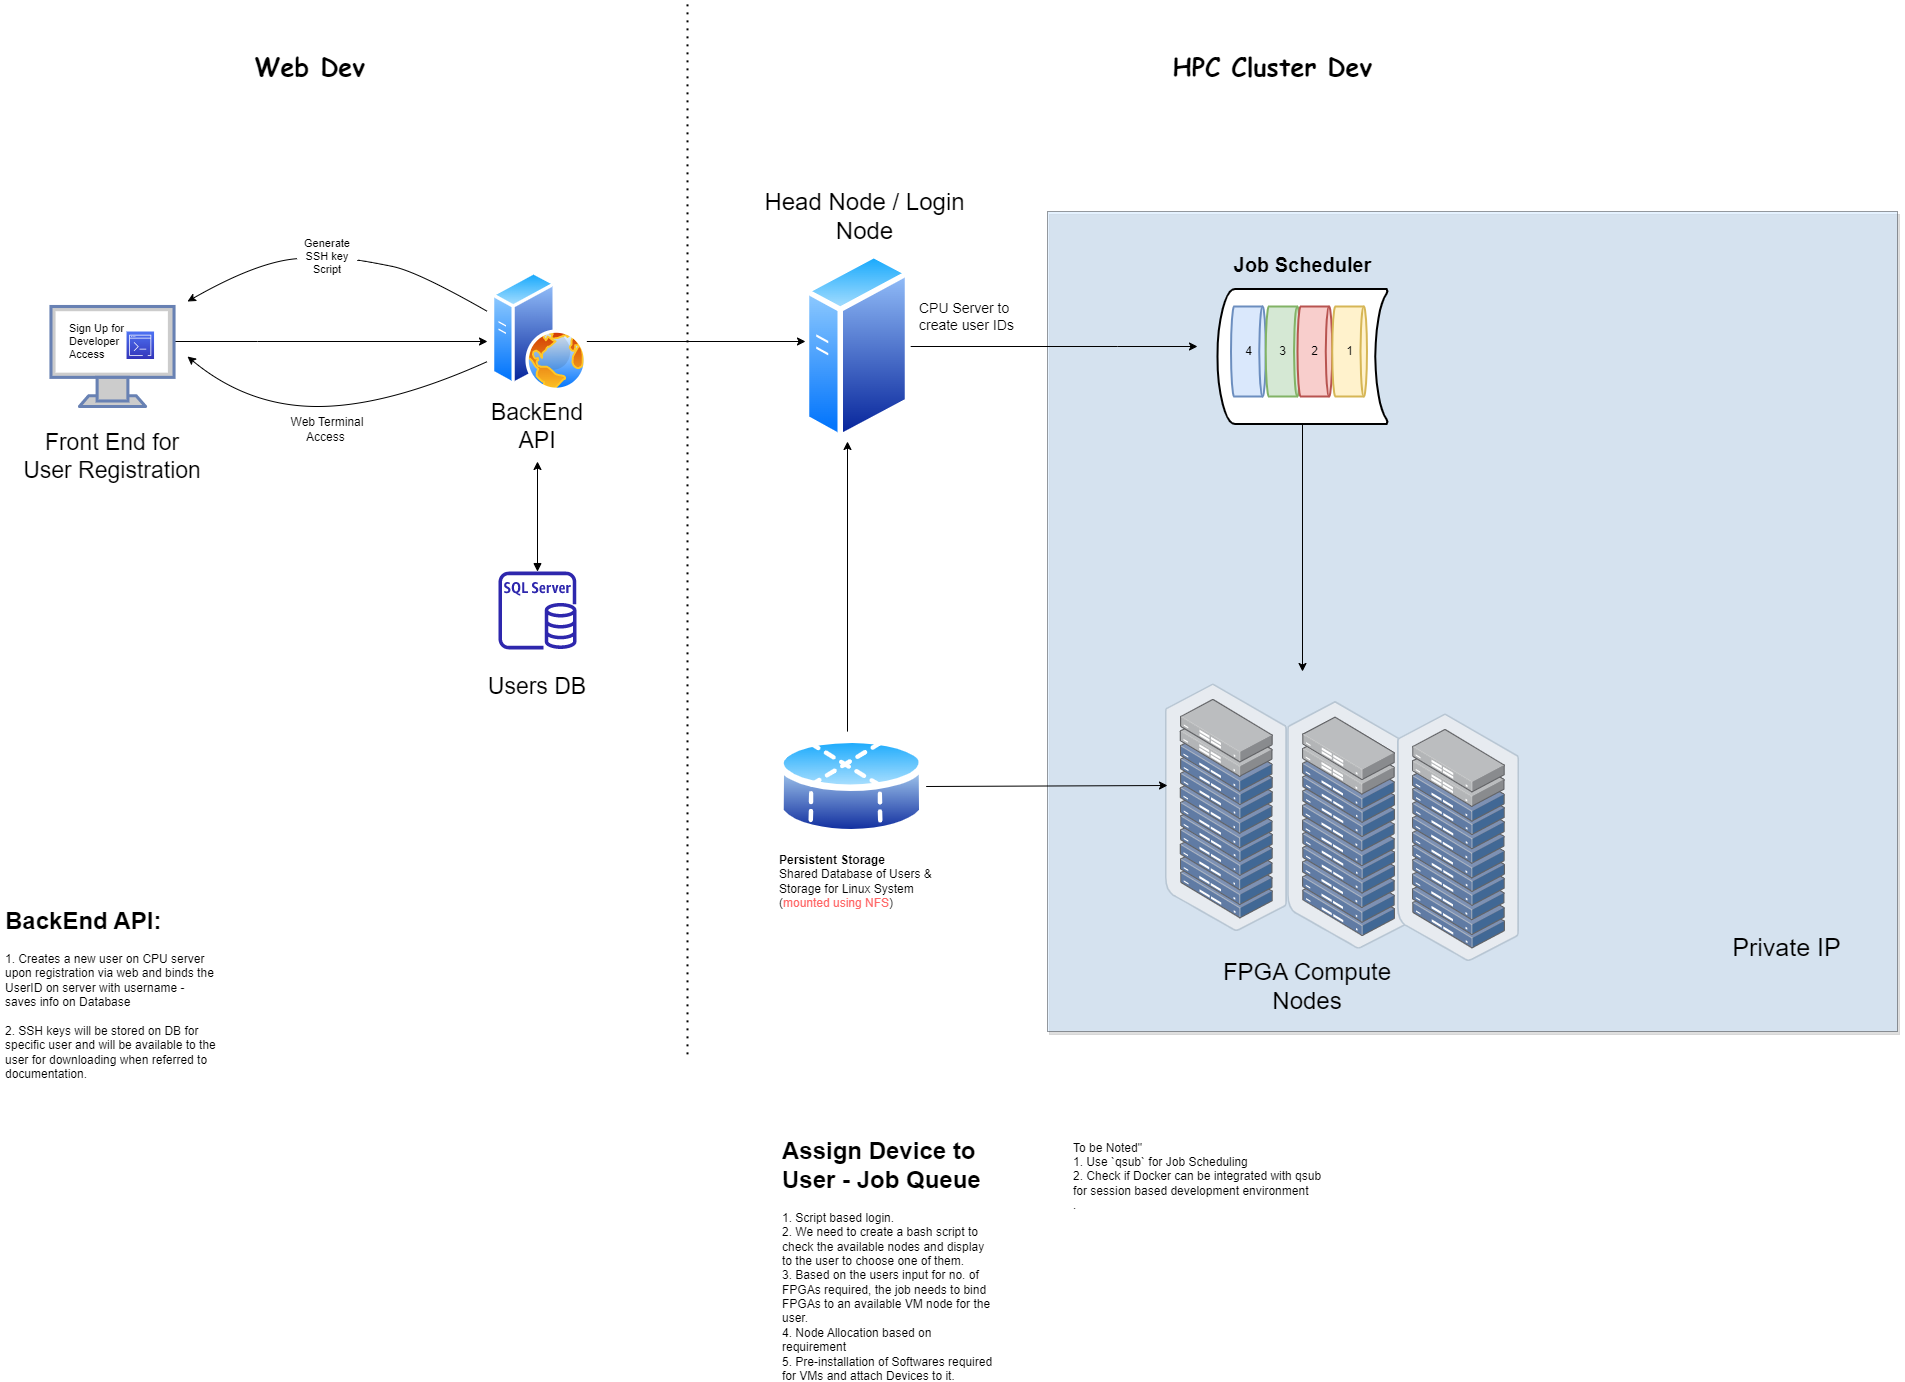

The diagram above was exported from draw.io. Its source (the exported page's mxGraphModel, read from the mxfile embedded in the PNG):
<mxGraphModel dx="2843" dy="1558" grid="1" gridSize="10" guides="1" tooltips="1" connect="1" arrows="1" fold="1" page="0" pageScale="1" pageWidth="850" pageHeight="1100" math="0" shadow="0">
  <root>
    <mxCell id="0" />
    <mxCell id="1" parent="0" />
    <mxCell id="WFlUK9KqOSCon0DfgmA6-15" value="" style="rounded=0;whiteSpace=wrap;html=1;labelBackgroundColor=#824040;labelBorderColor=none;fontSize=14;opacity=50;glass=0;shadow=1;fillColor=#cce5ff;strokeColor=#36393d;" vertex="1" parent="1">
      <mxGeometry x="680" y="260" width="850" height="820" as="geometry" />
    </mxCell>
    <mxCell id="WFlUK9KqOSCon0DfgmA6-54" style="edgeStyle=orthogonalEdgeStyle;rounded=0;orthogonalLoop=1;jettySize=auto;html=1;" edge="1" parent="1" source="WFlUK9KqOSCon0DfgmA6-52">
      <mxGeometry relative="1" as="geometry">
        <mxPoint x="935" y="720" as="targetPoint" />
      </mxGeometry>
    </mxCell>
    <mxCell id="WFlUK9KqOSCon0DfgmA6-52" value="" style="strokeWidth=2;html=1;shape=mxgraph.flowchart.stored_data;whiteSpace=wrap;" vertex="1" parent="1">
      <mxGeometry x="850" y="337.5" width="170" height="135" as="geometry" />
    </mxCell>
    <mxCell id="WFlUK9KqOSCon0DfgmA6-1" style="edgeStyle=orthogonalEdgeStyle;rounded=0;orthogonalLoop=1;jettySize=auto;html=1;fontSize=23;" edge="1" parent="1" source="WFlUK9KqOSCon0DfgmA6-2">
      <mxGeometry relative="1" as="geometry">
        <mxPoint x="120" y="390" as="targetPoint" />
        <Array as="points">
          <mxPoint x="-110" y="390" />
          <mxPoint x="-110" y="390" />
        </Array>
      </mxGeometry>
    </mxCell>
    <mxCell id="WFlUK9KqOSCon0DfgmA6-2" value="" style="fontColor=#0066CC;verticalAlign=top;verticalLabelPosition=bottom;labelPosition=center;align=center;html=1;outlineConnect=0;fillColor=#CCCCCC;strokeColor=#6881B3;gradientColor=none;gradientDirection=north;strokeWidth=2;shape=mxgraph.networks.monitor;fontSize=23;" vertex="1" parent="1">
      <mxGeometry x="-316.53999999999996" y="355" width="123.08" height="100" as="geometry" />
    </mxCell>
    <mxCell id="WFlUK9KqOSCon0DfgmA6-3" value="Front End for User Registration" style="text;html=1;strokeColor=none;fillColor=none;align=center;verticalAlign=middle;whiteSpace=wrap;rounded=0;fontSize=23;" vertex="1" parent="1">
      <mxGeometry x="-350" y="490" width="190" height="30" as="geometry" />
    </mxCell>
    <mxCell id="WFlUK9KqOSCon0DfgmA6-4" value="" style="group" vertex="1" connectable="0" parent="1">
      <mxGeometry x="400" y="325" width="180" height="200" as="geometry" />
    </mxCell>
    <mxCell id="WFlUK9KqOSCon0DfgmA6-5" value="" style="aspect=fixed;perimeter=ellipsePerimeter;html=1;align=center;shadow=0;dashed=0;spacingTop=3;image;image=img/lib/active_directory/generic_server.svg;fontSize=23;" vertex="1" parent="WFlUK9KqOSCon0DfgmA6-4">
      <mxGeometry x="36.80000000000001" y="-25" width="106.4" height="190" as="geometry" />
    </mxCell>
    <mxCell id="WFlUK9KqOSCon0DfgmA6-6" style="edgeStyle=orthogonalEdgeStyle;rounded=0;orthogonalLoop=1;jettySize=auto;html=1;fontSize=23;" edge="1" parent="1" source="WFlUK9KqOSCon0DfgmA6-13">
      <mxGeometry relative="1" as="geometry">
        <mxPoint x="440" y="390" as="targetPoint" />
        <Array as="points">
          <mxPoint x="438" y="390" />
        </Array>
      </mxGeometry>
    </mxCell>
    <mxCell id="WFlUK9KqOSCon0DfgmA6-7" style="edgeStyle=orthogonalEdgeStyle;rounded=0;orthogonalLoop=1;jettySize=auto;html=1;fontSize=23;startArrow=block;startFill=1;" edge="1" parent="1" source="WFlUK9KqOSCon0DfgmA6-10">
      <mxGeometry relative="1" as="geometry">
        <mxPoint x="170" y="510" as="targetPoint" />
      </mxGeometry>
    </mxCell>
    <mxCell id="WFlUK9KqOSCon0DfgmA6-8" value="" style="group" vertex="1" connectable="0" parent="1">
      <mxGeometry x="80" y="620" width="180" height="130" as="geometry" />
    </mxCell>
    <mxCell id="WFlUK9KqOSCon0DfgmA6-9" value="Users DB" style="text;html=1;strokeColor=none;fillColor=none;align=center;verticalAlign=middle;whiteSpace=wrap;rounded=0;fontSize=23;" vertex="1" parent="WFlUK9KqOSCon0DfgmA6-8">
      <mxGeometry y="100" width="180" height="30" as="geometry" />
    </mxCell>
    <mxCell id="WFlUK9KqOSCon0DfgmA6-10" value="" style="sketch=0;outlineConnect=0;fontColor=#232F3E;gradientColor=none;fillColor=#2E27AD;strokeColor=none;dashed=0;verticalLabelPosition=bottom;verticalAlign=top;align=center;html=1;fontSize=12;fontStyle=0;aspect=fixed;pointerEvents=1;shape=mxgraph.aws4.rds_sql_server_instance;" vertex="1" parent="WFlUK9KqOSCon0DfgmA6-8">
      <mxGeometry x="51" width="78" height="78" as="geometry" />
    </mxCell>
    <mxCell id="WFlUK9KqOSCon0DfgmA6-11" value="" style="group" vertex="1" connectable="0" parent="1">
      <mxGeometry x="110" y="320" width="120" height="170" as="geometry" />
    </mxCell>
    <mxCell id="WFlUK9KqOSCon0DfgmA6-12" value="BackEnd API" style="text;html=1;strokeColor=none;fillColor=none;align=center;verticalAlign=middle;whiteSpace=wrap;rounded=0;fontSize=23;" vertex="1" parent="WFlUK9KqOSCon0DfgmA6-11">
      <mxGeometry y="140" width="120" height="30" as="geometry" />
    </mxCell>
    <mxCell id="WFlUK9KqOSCon0DfgmA6-13" value="" style="aspect=fixed;perimeter=ellipsePerimeter;html=1;align=center;shadow=0;dashed=0;spacingTop=3;image;image=img/lib/active_directory/web_server.svg;fontSize=23;" vertex="1" parent="WFlUK9KqOSCon0DfgmA6-11">
      <mxGeometry x="13.999999999999986" width="96" height="120" as="geometry" />
    </mxCell>
    <mxCell id="WFlUK9KqOSCon0DfgmA6-14" value="" style="group" vertex="1" connectable="0" parent="1">
      <mxGeometry x="810" y="720" width="726.6" height="440" as="geometry" />
    </mxCell>
    <mxCell id="WFlUK9KqOSCon0DfgmA6-16" value="" style="points=[];aspect=fixed;html=1;align=center;shadow=0;dashed=0;image;image=img/lib/allied_telesis/storage/Datacenter_Server_Rack_ToR.svg;fontSize=11;" vertex="1" parent="WFlUK9KqOSCon0DfgmA6-14">
      <mxGeometry x="-12.1" y="12.3" width="122.19165152766308" height="247.70437654830718" as="geometry" />
    </mxCell>
    <mxCell id="WFlUK9KqOSCon0DfgmA6-17" value="" style="points=[];aspect=fixed;html=1;align=center;shadow=0;dashed=0;image;image=img/lib/allied_telesis/storage/Datacenter_Server_Rack_ToR.svg;fontSize=11;" vertex="1" parent="WFlUK9KqOSCon0DfgmA6-14">
      <mxGeometry x="110.09083402146986" y="29.998421052631578" width="122.19165152766308" height="247.70437654830718" as="geometry" />
    </mxCell>
    <mxCell id="WFlUK9KqOSCon0DfgmA6-20" value="&lt;font style=&quot;font-size: 25px;&quot;&gt;Private IP&lt;/font&gt;" style="text;html=1;align=center;verticalAlign=middle;whiteSpace=wrap;rounded=0;fontSize=14;" vertex="1" parent="WFlUK9KqOSCon0DfgmA6-14">
      <mxGeometry x="553.2" y="260" width="113.4" height="30" as="geometry" />
    </mxCell>
    <mxCell id="WFlUK9KqOSCon0DfgmA6-18" value="FPGA Compute Nodes" style="text;html=1;strokeColor=none;fillColor=none;align=center;verticalAlign=middle;whiteSpace=wrap;rounded=0;fontSize=24;" vertex="1" parent="WFlUK9KqOSCon0DfgmA6-14">
      <mxGeometry x="20" y="300" width="220" height="30" as="geometry" />
    </mxCell>
    <mxCell id="WFlUK9KqOSCon0DfgmA6-56" value="" style="points=[];aspect=fixed;html=1;align=center;shadow=0;dashed=0;image;image=img/lib/allied_telesis/storage/Datacenter_Server_Rack_ToR.svg;fontSize=11;" vertex="1" parent="WFlUK9KqOSCon0DfgmA6-14">
      <mxGeometry x="220.00083402146993" y="42.29842105263151" width="122.19165152766308" height="247.70437654830718" as="geometry" />
    </mxCell>
    <mxCell id="WFlUK9KqOSCon0DfgmA6-22" value="" style="curved=1;endArrow=classic;html=1;rounded=0;fontSize=11;fontColor=default;startArrow=none;" edge="1" parent="1" source="WFlUK9KqOSCon0DfgmA6-24">
      <mxGeometry width="50" height="50" relative="1" as="geometry">
        <mxPoint x="120" y="360" as="sourcePoint" />
        <mxPoint x="-180" y="350" as="targetPoint" />
        <Array as="points">
          <mxPoint x="-110" y="310" />
        </Array>
      </mxGeometry>
    </mxCell>
    <mxCell id="WFlUK9KqOSCon0DfgmA6-23" value="" style="curved=1;endArrow=none;html=1;rounded=0;fontSize=11;fontColor=default;" edge="1" parent="1" target="WFlUK9KqOSCon0DfgmA6-24">
      <mxGeometry width="50" height="50" relative="1" as="geometry">
        <mxPoint x="120" y="360" as="sourcePoint" />
        <mxPoint x="-180" y="350" as="targetPoint" />
        <Array as="points">
          <mxPoint x="50" y="320" />
          <mxPoint y="310" />
        </Array>
      </mxGeometry>
    </mxCell>
    <mxCell id="WFlUK9KqOSCon0DfgmA6-24" value="Generate SSH key Script" style="text;html=1;strokeColor=none;fillColor=none;align=center;verticalAlign=middle;whiteSpace=wrap;rounded=0;labelBackgroundColor=none;labelBorderColor=none;fontSize=11;fontColor=default;" vertex="1" parent="1">
      <mxGeometry x="-70" y="290" width="60" height="30" as="geometry" />
    </mxCell>
    <mxCell id="WFlUK9KqOSCon0DfgmA6-25" value="Web Terminal Access&amp;nbsp;" style="text;html=1;strokeColor=none;fillColor=none;align=center;verticalAlign=middle;whiteSpace=wrap;rounded=0;" vertex="1" parent="1">
      <mxGeometry x="-85" y="455" width="90" height="45" as="geometry" />
    </mxCell>
    <mxCell id="WFlUK9KqOSCon0DfgmA6-26" value="" style="curved=1;endArrow=classic;html=1;rounded=0;" edge="1" parent="1">
      <mxGeometry width="50" height="50" relative="1" as="geometry">
        <mxPoint x="120" y="410" as="sourcePoint" />
        <mxPoint x="-180" y="405" as="targetPoint" />
        <Array as="points">
          <mxPoint x="20" y="455" />
          <mxPoint x="-120" y="455" />
        </Array>
      </mxGeometry>
    </mxCell>
    <mxCell id="WFlUK9KqOSCon0DfgmA6-27" value="&lt;h1&gt;&lt;span style=&quot;background-color: initial;&quot;&gt;BackEnd API:&lt;/span&gt;&lt;/h1&gt;&lt;div&gt;&lt;span style=&quot;font-size: 12px; font-weight: 400;&quot;&gt;1. Creates a new user on CPU server upon registration via web and binds the UserID on server with username - saves info on Database&lt;/span&gt;&lt;/div&gt;&lt;div&gt;&lt;span style=&quot;font-size: 12px; font-weight: 400;&quot;&gt;&lt;br&gt;&lt;/span&gt;&lt;/div&gt;&lt;div&gt;&lt;span style=&quot;font-size: 12px; font-weight: 400;&quot;&gt;2. SSH keys will be stored on DB for specific user and will be available to the user for downloading when referred to documentation.&lt;/span&gt;&lt;/div&gt;&lt;div&gt;&lt;span style=&quot;font-size: 12px; font-weight: 400;&quot;&gt;&lt;br&gt;&lt;/span&gt;&lt;/div&gt;" style="text;html=1;strokeColor=none;fillColor=none;spacing=5;spacingTop=-20;whiteSpace=wrap;overflow=hidden;rounded=0;" vertex="1" parent="1">
      <mxGeometry x="-366.73" y="950" width="220" height="180" as="geometry" />
    </mxCell>
    <mxCell id="WFlUK9KqOSCon0DfgmA6-28" value="&lt;h1&gt;&lt;span style=&quot;background-color: initial;&quot;&gt;Assign Device to User - Job Queue&lt;/span&gt;&lt;/h1&gt;&lt;div&gt;&lt;span style=&quot;font-size: 12px; font-weight: 400;&quot;&gt;1. Script based login.&amp;nbsp;&lt;/span&gt;&lt;/div&gt;&lt;div&gt;&lt;span style=&quot;font-size: 12px; font-weight: 400;&quot;&gt;2. We need to create a bash script to check the available nodes and display to the user to choose one of them.&lt;/span&gt;&lt;/div&gt;&lt;div&gt;&lt;span style=&quot;font-size: 12px; font-weight: 400;&quot;&gt;3. Based on the users input for no. of FPGAs required, the job needs to bind FPGAs to an available VM node for the user.&lt;/span&gt;&lt;/div&gt;&lt;div&gt;&lt;span style=&quot;font-size: 12px; font-weight: 400;&quot;&gt;4. Node Allocation based on requirement&lt;/span&gt;&lt;/div&gt;&lt;div&gt;&lt;span style=&quot;font-size: 12px; font-weight: 400;&quot;&gt;5. Pre-installation of Softwares required for VMs and attach Devices to it.&lt;/span&gt;&lt;/div&gt;" style="text;html=1;strokeColor=none;fillColor=none;spacing=5;spacingTop=-20;whiteSpace=wrap;overflow=hidden;rounded=0;" vertex="1" parent="1">
      <mxGeometry x="410" y="1180" width="220" height="250" as="geometry" />
    </mxCell>
    <mxCell id="WFlUK9KqOSCon0DfgmA6-29" value="" style="group" vertex="1" connectable="0" parent="1">
      <mxGeometry x="-300.00000000000006" y="370" width="86.54000000000005" height="40" as="geometry" />
    </mxCell>
    <mxCell id="WFlUK9KqOSCon0DfgmA6-30" value="Sign Up for Developer Access" style="text;html=1;strokeColor=none;fillColor=none;align=left;verticalAlign=middle;rounded=0;fontSize=11;spacing=2;spacingTop=0;whiteSpace=wrap;labelBorderColor=none;labelBackgroundColor=none;fontColor=default;" vertex="1" parent="WFlUK9KqOSCon0DfgmA6-29">
      <mxGeometry width="86.54" height="40" as="geometry" />
    </mxCell>
    <mxCell id="WFlUK9KqOSCon0DfgmA6-31" value="" style="sketch=0;points=[[0,0,0],[0.25,0,0],[0.5,0,0],[0.75,0,0],[1,0,0],[0,1,0],[0.25,1,0],[0.5,1,0],[0.75,1,0],[1,1,0],[0,0.25,0],[0,0.5,0],[0,0.75,0],[1,0.25,0],[1,0.5,0],[1,0.75,0]];outlineConnect=0;fontColor=#232F3E;gradientColor=#4D72F3;gradientDirection=north;fillColor=#3334B9;strokeColor=#ffffff;dashed=0;verticalLabelPosition=bottom;verticalAlign=top;align=center;html=1;fontSize=12;fontStyle=0;aspect=fixed;shape=mxgraph.aws4.resourceIcon;resIcon=mxgraph.aws4.command_line_interface;" vertex="1" parent="WFlUK9KqOSCon0DfgmA6-29">
      <mxGeometry x="59.04000000000005" y="10" width="27.5" height="27.5" as="geometry" />
    </mxCell>
    <mxCell id="WFlUK9KqOSCon0DfgmA6-32" value="&lt;div style=&quot;text-align: left;&quot;&gt;&lt;span style=&quot;background-color: initial;&quot;&gt;To be Noted&quot;&lt;/span&gt;&lt;/div&gt;&lt;div style=&quot;text-align: left;&quot;&gt;&lt;span style=&quot;background-color: initial;&quot;&gt;1. Use `qsub` for Job Scheduling&lt;/span&gt;&lt;/div&gt;&lt;div style=&quot;text-align: left;&quot;&gt;&lt;span style=&quot;background-color: initial;&quot;&gt;2. Check if Docker can be integrated with qsub for session based development environment&lt;/span&gt;&lt;/div&gt;&lt;div style=&quot;text-align: left;&quot;&gt;&lt;span style=&quot;background-color: initial;&quot;&gt;.&lt;/span&gt;&lt;/div&gt;" style="text;html=1;strokeColor=none;fillColor=none;align=center;verticalAlign=middle;whiteSpace=wrap;rounded=0;" vertex="1" parent="1">
      <mxGeometry x="704.74" y="1180" width="260" height="90" as="geometry" />
    </mxCell>
    <mxCell id="WFlUK9KqOSCon0DfgmA6-33" style="edgeStyle=orthogonalEdgeStyle;rounded=0;orthogonalLoop=1;jettySize=auto;html=1;fontSize=18;" edge="1" parent="1" source="WFlUK9KqOSCon0DfgmA6-35">
      <mxGeometry relative="1" as="geometry">
        <Array as="points">
          <mxPoint x="480" y="490" />
        </Array>
        <mxPoint x="480" y="490" as="targetPoint" />
      </mxGeometry>
    </mxCell>
    <mxCell id="WFlUK9KqOSCon0DfgmA6-35" value="" style="aspect=fixed;perimeter=ellipsePerimeter;html=1;align=center;shadow=0;dashed=0;spacingTop=3;image;image=img/lib/active_directory/database_partition_4.svg;" vertex="1" parent="1">
      <mxGeometry x="410" y="780" width="148.65" height="110" as="geometry" />
    </mxCell>
    <mxCell id="WFlUK9KqOSCon0DfgmA6-36" value="&lt;font style=&quot;font-size: 24px;&quot;&gt;Head Node / Login Node&lt;/font&gt;" style="text;html=1;strokeColor=none;fillColor=none;align=center;verticalAlign=middle;whiteSpace=wrap;rounded=0;" vertex="1" parent="1">
      <mxGeometry x="390" y="250" width="215" height="30" as="geometry" />
    </mxCell>
    <mxCell id="WFlUK9KqOSCon0DfgmA6-37" value="CPU Server to create user IDs" style="text;html=1;strokeColor=none;fillColor=none;align=left;verticalAlign=middle;whiteSpace=wrap;rounded=0;fontSize=14;" vertex="1" parent="1">
      <mxGeometry x="550" y="350" width="116.8" height="30" as="geometry" />
    </mxCell>
    <mxCell id="WFlUK9KqOSCon0DfgmA6-38" value="" style="endArrow=none;dashed=1;html=1;dashPattern=1 3;strokeWidth=2;rounded=0;fontSize=14;" edge="1" parent="1">
      <mxGeometry width="50" height="50" relative="1" as="geometry">
        <mxPoint x="320" y="1102.8571428571431" as="sourcePoint" />
        <mxPoint x="320" y="50" as="targetPoint" />
      </mxGeometry>
    </mxCell>
    <mxCell id="WFlUK9KqOSCon0DfgmA6-39" style="edgeStyle=orthogonalEdgeStyle;rounded=0;orthogonalLoop=1;jettySize=auto;html=1;fontSize=23;" edge="1" parent="1" source="WFlUK9KqOSCon0DfgmA6-5">
      <mxGeometry relative="1" as="geometry">
        <mxPoint x="830" y="395" as="targetPoint" />
        <Array as="points">
          <mxPoint x="750" y="395" />
          <mxPoint x="750" y="395" />
        </Array>
      </mxGeometry>
    </mxCell>
    <mxCell id="WFlUK9KqOSCon0DfgmA6-40" value="&lt;b&gt;&lt;font face=&quot;Comic Sans MS&quot;&gt;Web Dev&lt;/font&gt;&lt;/b&gt;" style="text;html=1;strokeColor=none;fillColor=none;align=center;verticalAlign=middle;whiteSpace=wrap;rounded=0;fontSize=25;" vertex="1" parent="1">
      <mxGeometry x="-145" y="100" width="175" height="30" as="geometry" />
    </mxCell>
    <mxCell id="WFlUK9KqOSCon0DfgmA6-41" value="&lt;b&gt;&lt;font face=&quot;Comic Sans MS&quot;&gt;HPC Cluster Dev&lt;/font&gt;&lt;/b&gt;" style="text;html=1;strokeColor=none;fillColor=none;align=center;verticalAlign=middle;whiteSpace=wrap;rounded=0;fontSize=25;" vertex="1" parent="1">
      <mxGeometry x="710" y="100" width="390" height="30" as="geometry" />
    </mxCell>
    <mxCell id="WFlUK9KqOSCon0DfgmA6-42" value="" style="endArrow=classic;html=1;rounded=0;" edge="1" parent="1" source="WFlUK9KqOSCon0DfgmA6-35">
      <mxGeometry width="50" height="50" relative="1" as="geometry">
        <mxPoint x="560" y="650" as="sourcePoint" />
        <mxPoint x="800" y="834" as="targetPoint" />
      </mxGeometry>
    </mxCell>
    <mxCell id="WFlUK9KqOSCon0DfgmA6-44" value="&lt;b&gt;Persistent Storage&lt;/b&gt;&lt;br&gt;Shared Database of Users &amp;amp; Storage for Linux System&amp;nbsp;&lt;br&gt;(&lt;font color=&quot;#ff6666&quot;&gt;mounted using NFS&lt;/font&gt;)" style="text;html=1;strokeColor=none;fillColor=none;align=left;verticalAlign=middle;whiteSpace=wrap;rounded=0;" vertex="1" parent="1">
      <mxGeometry x="409.9999999999999" y="895" width="180" height="70" as="geometry" />
    </mxCell>
    <mxCell id="WFlUK9KqOSCon0DfgmA6-47" value="4" style="strokeWidth=2;html=1;shape=mxgraph.flowchart.direct_data;whiteSpace=wrap;rotation=0;fillColor=#dae8fc;strokeColor=#6c8ebf;" vertex="1" parent="1">
      <mxGeometry x="863.5" y="355" width="34.74" height="90" as="geometry" />
    </mxCell>
    <mxCell id="WFlUK9KqOSCon0DfgmA6-48" value="3" style="strokeWidth=2;html=1;shape=mxgraph.flowchart.direct_data;whiteSpace=wrap;rotation=0;fillColor=#d5e8d4;strokeColor=#82b366;" vertex="1" parent="1">
      <mxGeometry x="898.24" y="355" width="34.74" height="90" as="geometry" />
    </mxCell>
    <mxCell id="WFlUK9KqOSCon0DfgmA6-49" value="2" style="strokeWidth=2;html=1;shape=mxgraph.flowchart.direct_data;whiteSpace=wrap;rotation=0;fillColor=#f8cecc;strokeColor=#b85450;" vertex="1" parent="1">
      <mxGeometry x="930" y="355" width="34.74" height="90" as="geometry" />
    </mxCell>
    <mxCell id="WFlUK9KqOSCon0DfgmA6-50" value="1" style="strokeWidth=2;html=1;shape=mxgraph.flowchart.direct_data;whiteSpace=wrap;rotation=0;fillColor=#fff2cc;strokeColor=#d6b656;" vertex="1" parent="1">
      <mxGeometry x="964.74" y="355" width="34.74" height="90" as="geometry" />
    </mxCell>
    <mxCell id="WFlUK9KqOSCon0DfgmA6-55" value="&lt;b style=&quot;font-size: 20px;&quot;&gt;Job Scheduler&lt;/b&gt;" style="text;html=1;strokeColor=none;fillColor=none;align=center;verticalAlign=middle;whiteSpace=wrap;rounded=0;fontSize=20;" vertex="1" parent="1">
      <mxGeometry x="863.5" y="287.5" width="143" height="50" as="geometry" />
    </mxCell>
  </root>
</mxGraphModel>